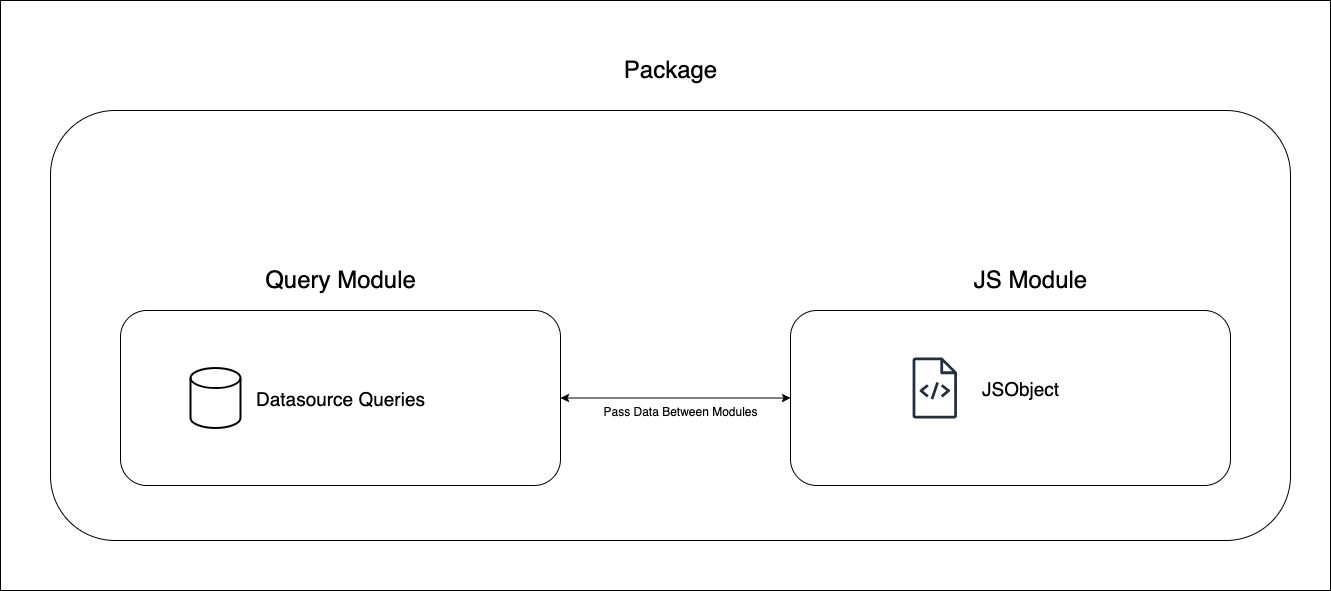

The diagram above was exported from draw.io. Its source (the exported page's mxGraphModel, read from the mxfile embedded in the PNG):
<mxGraphModel dx="3088" dy="795" grid="1" gridSize="10" guides="1" tooltips="1" connect="1" arrows="1" fold="1" page="1" pageScale="1" pageWidth="827" pageHeight="1169" math="0" shadow="0">
  <root>
    <mxCell id="0" />
    <mxCell id="1" parent="0" />
    <mxCell id="ILGfAxzWc--LemvwocuC-3" value="" style="rounded=0;whiteSpace=wrap;html=1;" vertex="1" parent="1">
      <mxGeometry x="-1370" y="200" width="1330" height="590" as="geometry" />
    </mxCell>
    <mxCell id="ILGfAxzWc--LemvwocuC-4" value="" style="rounded=1;whiteSpace=wrap;html=1;" vertex="1" parent="1">
      <mxGeometry x="-1320" y="310" width="1240" height="430" as="geometry" />
    </mxCell>
    <mxCell id="ILGfAxzWc--LemvwocuC-5" value="&lt;span style=&quot;font-weight: normal;&quot;&gt;Package&lt;/span&gt;" style="text;strokeColor=none;fillColor=none;html=1;fontSize=24;fontStyle=1;verticalAlign=middle;align=center;" vertex="1" parent="1">
      <mxGeometry x="-750" y="250" width="100" height="40" as="geometry" />
    </mxCell>
    <mxCell id="ILGfAxzWc--LemvwocuC-7" value="" style="rounded=1;whiteSpace=wrap;html=1;" vertex="1" parent="1">
      <mxGeometry x="-1250" y="510" width="440" height="175" as="geometry" />
    </mxCell>
    <mxCell id="ILGfAxzWc--LemvwocuC-8" value="" style="rounded=1;whiteSpace=wrap;html=1;" vertex="1" parent="1">
      <mxGeometry x="-580" y="510" width="440" height="175" as="geometry" />
    </mxCell>
    <mxCell id="ILGfAxzWc--LemvwocuC-9" value="&lt;span style=&quot;font-weight: normal;&quot;&gt;Query Module&lt;/span&gt;" style="text;strokeColor=none;fillColor=none;html=1;fontSize=24;fontStyle=1;verticalAlign=middle;align=center;" vertex="1" parent="1">
      <mxGeometry x="-1080" y="460" width="100" height="40" as="geometry" />
    </mxCell>
    <mxCell id="ILGfAxzWc--LemvwocuC-10" value="&lt;span style=&quot;font-weight: normal;&quot;&gt;JS Module&lt;/span&gt;" style="text;strokeColor=none;fillColor=none;html=1;fontSize=24;fontStyle=1;verticalAlign=middle;align=center;" vertex="1" parent="1">
      <mxGeometry x="-390" y="460" width="100" height="40" as="geometry" />
    </mxCell>
    <mxCell id="ILGfAxzWc--LemvwocuC-11" value="&lt;span style=&quot;font-weight: normal;&quot;&gt;&lt;font style=&quot;font-size: 19px;&quot;&gt;Datasource Queries&lt;/font&gt;&lt;/span&gt;" style="text;strokeColor=none;fillColor=none;html=1;fontSize=24;fontStyle=1;verticalAlign=middle;align=center;" vertex="1" parent="1">
      <mxGeometry x="-1080" y="577.5" width="100" height="40" as="geometry" />
    </mxCell>
    <mxCell id="ILGfAxzWc--LemvwocuC-12" value="" style="strokeWidth=2;html=1;shape=mxgraph.flowchart.database;whiteSpace=wrap;" vertex="1" parent="1">
      <mxGeometry x="-1180" y="567.5" width="50" height="60" as="geometry" />
    </mxCell>
    <mxCell id="ILGfAxzWc--LemvwocuC-14" value="" style="sketch=0;outlineConnect=0;fontColor=#232F3E;gradientColor=none;fillColor=#232F3D;strokeColor=none;dashed=0;verticalLabelPosition=bottom;verticalAlign=top;align=center;html=1;fontSize=12;fontStyle=0;aspect=fixed;pointerEvents=1;shape=mxgraph.aws4.source_code;strokeWidth=0;" vertex="1" parent="1">
      <mxGeometry x="-458" y="557" width="44.58" height="61" as="geometry" />
    </mxCell>
    <mxCell id="ILGfAxzWc--LemvwocuC-15" value="&lt;span style=&quot;font-weight: normal;&quot;&gt;&lt;font style=&quot;font-size: 19px;&quot;&gt;JSObject&lt;/font&gt;&lt;/span&gt;" style="text;strokeColor=none;fillColor=none;html=1;fontSize=24;fontStyle=1;verticalAlign=middle;align=center;" vertex="1" parent="1">
      <mxGeometry x="-400" y="567.5" width="100" height="40" as="geometry" />
    </mxCell>
    <mxCell id="ILGfAxzWc--LemvwocuC-16" value="" style="endArrow=classic;startArrow=classic;html=1;rounded=0;" edge="1" parent="1" source="ILGfAxzWc--LemvwocuC-8" target="ILGfAxzWc--LemvwocuC-7">
      <mxGeometry width="50" height="50" relative="1" as="geometry">
        <mxPoint x="-740" y="630" as="sourcePoint" />
        <mxPoint x="-690" y="580" as="targetPoint" />
      </mxGeometry>
    </mxCell>
    <mxCell id="ILGfAxzWc--LemvwocuC-17" value="&lt;span style=&quot;font-weight: normal;&quot;&gt;&lt;font style=&quot;font-size: 12px;&quot;&gt;Pass&amp;nbsp;&lt;/font&gt;&lt;/span&gt;&lt;span style=&quot;font-size: 12px; font-weight: normal; background-color: initial;&quot;&gt;Data Between Modules&lt;/span&gt;" style="text;strokeColor=none;fillColor=none;html=1;fontSize=24;fontStyle=1;verticalAlign=middle;align=center;" vertex="1" parent="1">
      <mxGeometry x="-740" y="587.5" width="100" height="40" as="geometry" />
    </mxCell>
  </root>
</mxGraphModel>